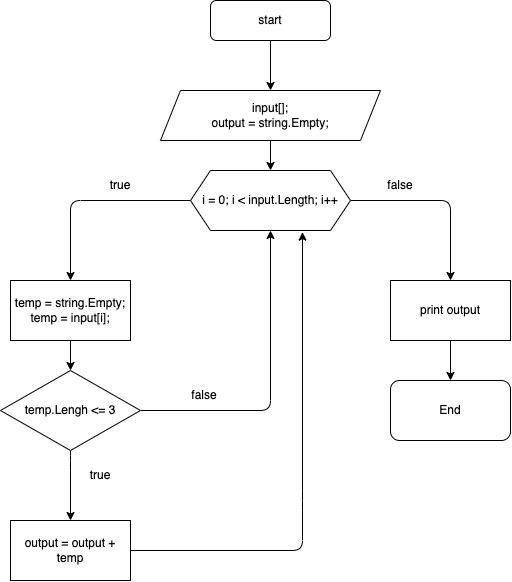

The diagram above was exported from draw.io. Its source (the exported page's mxGraphModel, read from the mxfile embedded in the PNG):
<mxGraphModel dx="700" dy="563" grid="1" gridSize="10" guides="1" tooltips="1" connect="1" arrows="1" fold="1" page="1" pageScale="1" pageWidth="827" pageHeight="1169" math="0" shadow="0">
  <root>
    <mxCell id="0" />
    <mxCell id="1" parent="0" />
    <mxCell id="4" value="" style="edgeStyle=none;html=1;" edge="1" parent="1" source="2" target="3">
      <mxGeometry relative="1" as="geometry" />
    </mxCell>
    <mxCell id="2" value="start" style="rounded=1;whiteSpace=wrap;html=1;" vertex="1" parent="1">
      <mxGeometry x="390" y="20" width="120" height="40" as="geometry" />
    </mxCell>
    <mxCell id="6" value="" style="edgeStyle=none;html=1;" edge="1" parent="1" source="3" target="5">
      <mxGeometry relative="1" as="geometry" />
    </mxCell>
    <mxCell id="3" value="input[];&lt;br&gt;output = string.Empty;" style="shape=parallelogram;perimeter=parallelogramPerimeter;whiteSpace=wrap;html=1;fixedSize=1;" vertex="1" parent="1">
      <mxGeometry x="340" y="110" width="220" height="50" as="geometry" />
    </mxCell>
    <mxCell id="8" value="" style="edgeStyle=none;html=1;" edge="1" parent="1" source="5" target="7">
      <mxGeometry relative="1" as="geometry">
        <Array as="points">
          <mxPoint x="250" y="220" />
        </Array>
      </mxGeometry>
    </mxCell>
    <mxCell id="16" style="edgeStyle=none;html=1;entryX=0.5;entryY=0;entryDx=0;entryDy=0;" edge="1" parent="1" source="5" target="15">
      <mxGeometry relative="1" as="geometry">
        <Array as="points">
          <mxPoint x="630" y="220" />
        </Array>
      </mxGeometry>
    </mxCell>
    <mxCell id="5" value="i = 0; i &amp;lt; input.Length; i++" style="shape=hexagon;perimeter=hexagonPerimeter2;whiteSpace=wrap;html=1;fixedSize=1;size=20;" vertex="1" parent="1">
      <mxGeometry x="370" y="190" width="160" height="60" as="geometry" />
    </mxCell>
    <mxCell id="10" value="" style="edgeStyle=none;html=1;" edge="1" parent="1" source="7">
      <mxGeometry relative="1" as="geometry">
        <mxPoint x="250" y="390" as="targetPoint" />
      </mxGeometry>
    </mxCell>
    <mxCell id="7" value="temp = string.Empty;&lt;br&gt;temp = input[i];" style="rounded=0;whiteSpace=wrap;html=1;" vertex="1" parent="1">
      <mxGeometry x="190" y="300" width="120" height="60" as="geometry" />
    </mxCell>
    <mxCell id="12" style="edgeStyle=none;html=1;" edge="1" parent="1" source="9" target="11">
      <mxGeometry relative="1" as="geometry">
        <Array as="points">
          <mxPoint x="250" y="480" />
        </Array>
      </mxGeometry>
    </mxCell>
    <mxCell id="13" style="edgeStyle=none;html=1;exitX=1;exitY=0.5;exitDx=0;exitDy=0;entryX=0.5;entryY=1;entryDx=0;entryDy=0;" edge="1" parent="1" source="9" target="5">
      <mxGeometry relative="1" as="geometry">
        <Array as="points">
          <mxPoint x="450" y="430" />
        </Array>
      </mxGeometry>
    </mxCell>
    <mxCell id="9" value="temp.Lengh &amp;lt;= 3" style="rhombus;whiteSpace=wrap;html=1;" vertex="1" parent="1">
      <mxGeometry x="180" y="390" width="140" height="80" as="geometry" />
    </mxCell>
    <mxCell id="14" style="edgeStyle=none;html=1;entryX=0.7;entryY=1.027;entryDx=0;entryDy=0;entryPerimeter=0;" edge="1" parent="1" source="11" target="5">
      <mxGeometry relative="1" as="geometry">
        <mxPoint x="450" y="420" as="targetPoint" />
        <Array as="points">
          <mxPoint x="482" y="570" />
          <mxPoint x="482" y="520" />
        </Array>
      </mxGeometry>
    </mxCell>
    <mxCell id="11" value="output = output + temp" style="rounded=0;whiteSpace=wrap;html=1;" vertex="1" parent="1">
      <mxGeometry x="190" y="540" width="120" height="60" as="geometry" />
    </mxCell>
    <mxCell id="18" value="" style="edgeStyle=none;html=1;" edge="1" parent="1" source="15" target="17">
      <mxGeometry relative="1" as="geometry" />
    </mxCell>
    <mxCell id="15" value="print output" style="rounded=0;whiteSpace=wrap;html=1;" vertex="1" parent="1">
      <mxGeometry x="570" y="300" width="120" height="60" as="geometry" />
    </mxCell>
    <mxCell id="17" value="End" style="rounded=1;whiteSpace=wrap;html=1;" vertex="1" parent="1">
      <mxGeometry x="570" y="400" width="120" height="60" as="geometry" />
    </mxCell>
    <mxCell id="19" value="true" style="text;html=1;strokeColor=none;fillColor=none;align=center;verticalAlign=middle;whiteSpace=wrap;rounded=0;" vertex="1" parent="1">
      <mxGeometry x="270" y="190" width="60" height="30" as="geometry" />
    </mxCell>
    <mxCell id="20" value="false" style="text;html=1;strokeColor=none;fillColor=none;align=center;verticalAlign=middle;whiteSpace=wrap;rounded=0;" vertex="1" parent="1">
      <mxGeometry x="550" y="190" width="60" height="30" as="geometry" />
    </mxCell>
    <mxCell id="21" value="true" style="text;html=1;strokeColor=none;fillColor=none;align=center;verticalAlign=middle;whiteSpace=wrap;rounded=0;" vertex="1" parent="1">
      <mxGeometry x="250" y="480" width="60" height="30" as="geometry" />
    </mxCell>
    <mxCell id="22" value="false" style="text;html=1;strokeColor=none;fillColor=none;align=center;verticalAlign=middle;whiteSpace=wrap;rounded=0;" vertex="1" parent="1">
      <mxGeometry x="354" y="400" width="60" height="30" as="geometry" />
    </mxCell>
  </root>
</mxGraphModel>